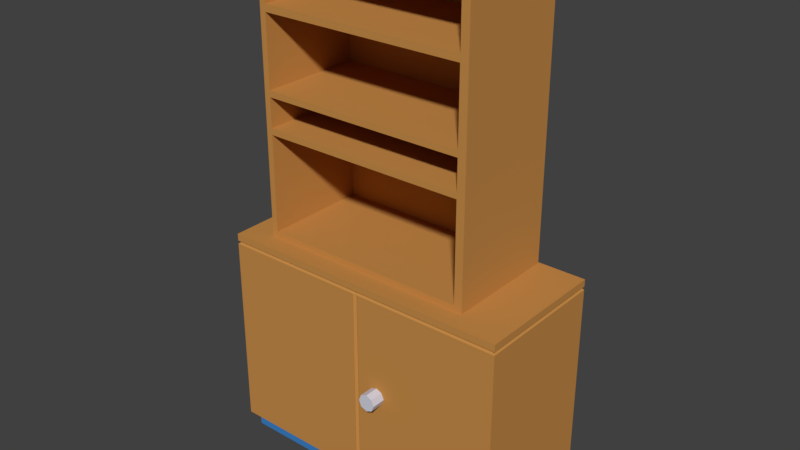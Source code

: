 # Source: SCHRANK_06.blend  (saved by Blender 2.79.0; exported with 4.5.12 LTS)
import bpy
from mathutils import Matrix  # noqa: F401  (used for matrix-valued properties, if any)

bpy.ops.wm.read_factory_settings(use_empty=True)
scene = bpy.context.scene
scene.name = 'Scene'

# ---- collections
col_collection_1 = bpy.data.collections.new('Collection 1'); scene.collection.children.link(col_collection_1)

# ---- materials (node trees are filled in below, after node groups)
mat_material_004 = bpy.data.materials.new('Material.004')
mat_material_004.alpha_threshold = 0.0
mat_material_004.use_transparent_shadow = False
mat_material_004.diffuse_color = (0.5596, 0.2595, 0.06695, 1.0)
mat_material_004.roughness = 0.5
mat_material_004.line_color = (0.0, 0.0, 0.0, 1.0)
mat_material_001 = bpy.data.materials.new('Material.001')
mat_material_001.alpha_threshold = 0.0
mat_material_001.use_transparent_shadow = False
mat_material_001.diffuse_color = (0.046, 0.2189, 0.5596, 1.0)
mat_material_001.roughness = 0.5
mat_material_002 = bpy.data.materials.new('Material.002')
mat_material_002.alpha_threshold = 0.0
mat_material_002.use_transparent_shadow = False
mat_material_002.diffuse_color = (0.6517, 0.6513, 0.7516, 1.0)
mat_material_002.roughness = 0.5
mat_material_003 = bpy.data.materials.new('Material.003')
mat_material_003.alpha_threshold = 0.0
mat_material_003.use_transparent_shadow = False
mat_material_003.diffuse_color = (0.8412, 0.4333, 0.1443, 1.0)
mat_material_003.roughness = 0.5

# ---- material node trees

# ---- world
world_world = bpy.data.worlds.new('World'); scene.world = world_world
world_world.color = (0.05088, 0.05088, 0.05088)
world_world.use_sun_shadow = False
world_world.sun_shadow_jitter_overblur = 0.0
world_world.cycles.sampling_method = 'MANUAL'

# ---- meshes
me_cube_001 = bpy.data.meshes.new('Cube.001')
me_cube_001.from_pydata([(0.8413, -2.192, 17.9), (-0.7505, -2.192, -63.28), (0.8413, -2.192, 15.09), (0.8254, -2.192, 14.57), (0.8413, -2.192, 13.79), (-0.7505, -2.192, 13.79), (-0.7346, -2.192, 14.57), (-0.7505, -2.192, 15.09), (-0.7505, -2.192, 17.9), (0.8413, -2.192, -63.28), (0.8413, -2.169, -63.28), (-0.7505, -2.169, 17.9), (-0.7505, -2.169, 15.09), (-0.7346, -2.169, 14.57), (-0.7505, -2.169, 13.79), (0.8413, -2.169, 13.79), (0.8254, -2.169, 14.57), (0.8413, -2.169, 15.09), (-0.7505, -2.169, -63.28), (0.8413, -2.169, 17.9), (0.8413, -2.181, 17.9), (-0.7505, -2.181, -63.28), (0.8156, -2.181, -63.28), (-0.7505, -2.181, 17.9), (0.8413, -2.181, 15.09), (-0.7505, -2.181, 15.09), (0.8254, -2.181, 14.57), (-0.7346, -2.181, 14.57), (0.8156, -2.181, 13.79), (-0.7505, -2.181, 13.79), (0.8413, -1.365, 13.79), (-0.7505, -1.365, 13.79), (-0.7505, -2.991, 13.79), (0.8413, -2.991, 13.79), (0.8254, -1.381, 14.57), (-0.7346, -1.381, 14.57), (-0.7346, -2.974, 14.57), (0.8254, -2.974, 14.57), (0.8413, -1.365, 15.09), (-0.7505, -1.365, 15.09), (-0.7505, -2.991, 15.09), (0.8413, -2.991, 15.09), (0.8413, -2.991, -63.28), (0.8413, -2.991, 17.9), (-0.7505, -2.991, -63.28), (-0.7505, -2.991, 17.9), (0.8413, -1.365, -63.28), (0.8413, -1.365, 17.9), (-0.7505, -1.365, -63.28), (-0.7505, -1.365, 17.9), (1.003, -2.099, -24.58), (0.7132, -2.099, -24.58), (1.003, -2.086, -26.98), (0.7132, -2.086, -26.98), (1.003, -2.052, -27.98), (0.7132, -2.052, -27.98), (1.003, -2.019, -26.98), (0.7132, -2.019, -26.98), (1.003, -2.005, -24.58), (0.7132, -2.005, -24.58), (1.003, -2.019, -22.17), (0.7132, -2.019, -22.17), (1.003, -2.052, -21.18), (0.7132, -2.052, -21.18), (1.003, -2.086, -22.17), (0.7132, -2.086, -22.17), (-0.7505, -2.954, 13.79), (0.8413, -2.954, 13.79), (-0.7346, -2.938, 14.57), (0.8254, -2.938, 14.57), (-0.7505, -2.954, 15.09), (0.8413, -2.954, 15.09), (-0.7505, -2.954, -63.28), (0.8413, -2.954, 17.9), (-0.7505, -2.954, 17.9), (0.8413, -2.954, -63.28), (0.8413, -1.405, 13.79), (-0.7505, -1.405, 13.79), (0.8254, -1.421, 14.57), (-0.7346, -1.421, 14.57), (0.8413, -1.405, 15.09), (-0.7505, -1.405, 15.09), (-0.7505, -1.405, 17.9), (0.8413, -1.405, -63.28), (-0.7505, -1.405, -63.28), (0.8413, -1.405, 17.9), (0.7565, -2.192, -63.28), (0.7565, -2.192, 17.9), (0.7565, -2.169, 17.9), (0.7565, -2.169, -63.28), (0.7565, -2.181, 17.9), (0.7565, -2.181, -63.28), (0.7565, -2.991, 13.79), (0.7565, -1.365, 13.79), (0.7423, -2.974, 14.57), (0.7423, -1.381, 14.57), (0.7565, -2.991, 15.09), (0.7565, -1.365, 15.09), (0.7565, -2.991, -63.28), (0.7565, -1.365, 17.9), (0.7565, -2.991, 17.9), (0.7565, -1.365, -63.28), (0.7565, -2.954, 17.9), (0.7565, -2.954, -63.28), (0.7565, -1.405, -63.28), (0.7565, -1.405, 17.9), (-0.6867, -2.991, 13.79), (-0.672, -2.974, 14.57), (-0.6867, -2.991, 15.09), (-0.6867, -2.991, 17.9), (-0.6867, -1.365, -63.28), (-0.6867, -2.954, 17.9), (-0.6867, -2.954, -63.28), (-0.6867, -1.405, -63.28), (-0.6867, -1.405, 17.9), (-0.6867, -2.192, -63.28), (-0.6867, -2.192, 17.9), (-0.6867, -2.169, 17.9), (-0.6867, -2.169, -63.28), (-0.6867, -2.181, 17.9), (-0.6878, -2.181, -63.28), (-0.6867, -1.365, 13.79), (-0.672, -1.381, 14.57), (-0.6867, -1.365, 15.09), (-0.6867, -2.991, -63.28), (-0.6867, -1.365, 17.9), (-0.6867, -2.192, -69.4), (0.7565, -2.192, -69.4), (-0.6867, -2.169, -69.4), (0.7565, -2.169, -69.4), (-0.6878, -2.181, -69.4), (0.7565, -2.181, -69.4), (0.7565, -2.954, -69.4), (0.7565, -1.405, -69.4), (-0.6867, -2.954, -69.4), (-0.6867, -1.405, -69.4), (0.6095, -2.84, 17.73), (0.6095, -2.84, 20.12), (-0.7338, -2.84, 17.73), (-0.7338, -2.84, 20.12), (0.6095, -1.627, 17.73), (0.6095, -1.627, 20.12), (-0.7338, -1.627, 17.73), (-0.7338, -1.627, 20.12), (0.6095, -2.84, 58.62), (-0.7338, -2.84, 58.62), (-0.7338, -1.627, 58.62), (0.6095, -1.627, 58.62), (0.6095, -2.84, 61.09), (-0.7338, -2.84, 61.09), (-0.7338, -1.627, 61.09), (0.6095, -1.627, 61.09), (0.6095, -2.84, 72.75), (-0.7338, -2.84, 72.75), (-0.7338, -1.627, 72.75), (0.6095, -1.627, 72.75), (0.6095, -2.84, 75.22), (-0.7338, -2.84, 75.22), (-0.7338, -1.627, 75.22), (0.6095, -1.627, 75.22), (0.6095, -2.84, 103.1), (-0.7338, -2.84, 103.1), (-0.7338, -1.627, 103.1), (0.6095, -1.627, 103.1), (0.6095, -2.84, 105.9), (-0.7338, -2.84, 105.9), (-0.7338, -1.627, 105.9), (0.6095, -1.627, 105.9), (0.6095, -2.84, 129.3), (-0.7338, -2.84, 129.3), (-0.7338, -1.627, 129.3), (0.6095, -1.627, 129.3), (0.6095, -2.84, 132.1), (-0.7338, -2.84, 132.1), (-0.7338, -1.627, 132.1), (0.6095, -1.627, 132.1), (-0.7338, -2.806, 17.73), (-0.7338, -2.806, 20.12), (0.6095, -2.806, 17.73), (0.6095, -2.806, 20.12), (-0.7338, -2.806, 58.62), (0.6095, -2.806, 58.62), (-0.7338, -2.806, 61.09), (0.6095, -2.806, 61.09), (-0.7338, -2.806, 72.75), (0.6095, -2.806, 72.75), (-0.7338, -2.806, 75.22), (0.6095, -2.806, 75.22), (-0.7338, -2.806, 103.1), (0.6095, -2.806, 103.1), (-0.7338, -2.806, 105.9), (0.6095, -2.806, 105.9), (-0.7338, -2.806, 129.3), (0.6095, -2.806, 129.3), (-0.7338, -2.806, 132.1), (0.6095, -2.806, 132.1), (-0.7338, -1.672, 20.12), (0.6095, -1.672, 17.73), (-0.7338, -1.672, 58.62), (-0.7338, -1.672, 61.09), (-0.7338, -1.672, 72.75), (-0.7338, -1.672, 75.22), (-0.7338, -1.672, 103.1), (-0.7338, -1.672, 105.9), (-0.7338, -1.672, 129.3), (-0.7338, -1.672, 132.1), (-0.7338, -1.672, 17.73), (0.6095, -1.672, 20.12), (0.6095, -1.672, 58.62), (0.6095, -1.672, 61.09), (0.6095, -1.672, 72.75), (0.6095, -1.672, 75.22), (0.6095, -1.672, 103.1), (0.6095, -1.672, 105.9), (0.6095, -1.672, 129.3), (0.6095, -1.672, 132.1), (-0.6309, -1.672, 20.12), (-0.6309, -2.806, 20.12), (-0.6309, -1.672, 58.62), (-0.6309, -2.806, 58.62), (-0.6309, -1.672, 61.09), (-0.6309, -2.806, 61.09), (-0.6309, -1.672, 72.75), (-0.6309, -2.806, 72.75), (-0.6309, -1.672, 75.22), (-0.6309, -2.806, 75.22), (-0.6309, -1.672, 103.1), (-0.6309, -2.806, 103.1), (-0.6309, -1.672, 105.9), (-0.6309, -2.806, 105.9), (-0.6309, -1.672, 129.3), (-0.6309, -2.806, 129.3)], [], [(67, 75, 9, 4), (66, 5, 1, 72), (105, 85, 47, 99), (22, 28, 4, 9), (28, 26, 3, 4), (26, 24, 2, 3), (24, 20, 0, 2), (67, 69, 37, 33), (69, 71, 41, 37), (71, 73, 43, 41), (77, 84, 18, 14), (104, 83, 10, 89), (21, 29, 14, 18), (29, 27, 13, 14), (27, 25, 12, 13), (25, 23, 11, 12), (87, 0, 20, 90), (89, 10, 22, 91), (1, 5, 29, 21), (10, 15, 28, 22), (5, 6, 27, 29), (15, 16, 26, 28), (6, 7, 25, 27), (16, 17, 24, 26), (7, 8, 23, 25), (17, 19, 20, 24), (90, 20, 19, 88), (91, 22, 9, 86), (92, 98, 42, 33), (76, 15, 10, 83), (93, 30, 46, 101), (78, 16, 15, 76), (68, 6, 5, 66), (77, 79, 35, 31), (107, 36, 32, 106), (95, 34, 30, 93), (80, 17, 16, 78), (70, 7, 6, 68), (79, 81, 39, 35), (108, 40, 36, 107), (97, 38, 34, 95), (85, 19, 17, 80), (74, 8, 7, 70), (81, 82, 49, 39), (109, 45, 40, 108), (99, 47, 38, 97), (103, 75, 42, 98), (102, 73, 0, 87), (50, 51, 53, 52), (52, 53, 55, 54), (54, 55, 57, 56), (56, 57, 59, 58), (58, 59, 61, 60), (60, 61, 63, 62), (53, 51, 65, 63, 61, 59, 57, 55), (62, 63, 65, 64), (64, 65, 51, 50), (50, 52, 54, 56, 58, 60, 62, 64), (100, 43, 73, 102), (86, 9, 75, 103), (45, 74, 70, 40), (40, 70, 68, 36), (36, 68, 66, 32), (2, 0, 73, 71), (3, 2, 71, 69), (4, 3, 69, 67), (32, 66, 72, 44), (33, 42, 75, 67), (12, 11, 82, 81), (47, 85, 80, 38), (13, 12, 81, 79), (38, 80, 78, 34), (14, 13, 79, 77), (34, 78, 76, 30), (30, 76, 83, 46), (101, 46, 83, 104), (31, 48, 84, 77), (88, 19, 85, 105), (117, 88, 105, 114), (110, 101, 104, 113), (103, 112, 134, 132), (109, 100, 102, 111), (111, 102, 87, 116), (112, 103, 98, 124), (125, 99, 97, 123), (43, 100, 96, 41), (123, 97, 95, 122), (41, 96, 94, 37), (122, 95, 93, 121), (37, 94, 92, 33), (121, 93, 101, 110), (106, 124, 98, 92), (86, 103, 132, 127), (119, 90, 88, 117), (104, 89, 129, 133), (116, 87, 90, 119), (115, 120, 130, 126), (114, 105, 99, 125), (82, 114, 125, 49), (84, 113, 118, 18), (8, 116, 119, 23), (18, 118, 120, 21), (23, 119, 117, 11), (21, 120, 115, 1), (32, 44, 124, 106), (31, 121, 110, 48), (35, 122, 121, 31), (39, 123, 122, 35), (49, 125, 123, 39), (72, 112, 124, 44), (74, 111, 116, 8), (45, 109, 111, 74), (1, 115, 112, 72), (48, 110, 113, 84), (11, 117, 114, 82), (100, 109, 108, 96), (96, 108, 107, 94), (94, 107, 106, 92), (126, 127, 132, 134), (130, 131, 127, 126), (128, 129, 131, 130), (135, 133, 129, 128), (120, 118, 128, 130), (89, 91, 131, 129), (112, 115, 126, 134), (113, 104, 133, 135), (118, 113, 135, 128), (91, 86, 127, 131), (136, 137, 139, 138), (206, 196, 143, 142), (142, 143, 141, 140), (178, 179, 137, 136), (206, 142, 140, 197), (139, 137, 144, 145), (180, 145, 149, 182), (207, 141, 147, 208), (177, 139, 145, 180), (141, 143, 146, 147), (151, 150, 154, 155), (147, 146, 150, 151), (145, 144, 148, 149), (208, 147, 151, 209), (210, 155, 159, 211), (149, 148, 152, 153), (209, 151, 155, 210), (182, 149, 153, 184), (159, 158, 162, 163), (184, 153, 157, 186), (155, 154, 158, 159), (153, 152, 156, 157), (163, 162, 166, 167), (157, 156, 160, 161), (211, 159, 163, 212), (186, 157, 161, 188), (213, 167, 171, 214), (161, 160, 164, 165), (212, 163, 167, 213), (188, 161, 165, 190), (171, 170, 174, 175), (190, 165, 169, 192), (167, 166, 170, 171), (165, 164, 168, 169), (194, 173, 172, 195), (169, 168, 172, 173), (214, 171, 175, 215), (192, 169, 173, 194), (204, 192, 194, 205), (168, 193, 195, 172), (205, 194, 195, 215), (203, 190, 192, 204), (202, 188, 190, 203), (160, 189, 191, 164), (164, 191, 193, 168), (201, 186, 188, 202), (156, 187, 189, 160), (200, 184, 186, 201), (199, 182, 184, 200), (148, 183, 185, 152), (152, 185, 187, 156), (144, 181, 183, 148), (196, 177, 180, 198), (137, 179, 181, 144), (198, 180, 182, 199), (138, 176, 178, 136), (197, 207, 179, 178), (138, 139, 177, 176), (140, 141, 207, 197), (146, 198, 199, 150), (143, 196, 198, 146), (150, 199, 200, 154), (154, 200, 201, 158), (158, 201, 202, 162), (162, 202, 203, 166), (166, 203, 204, 170), (174, 205, 215, 175), (170, 204, 205, 174), (193, 214, 215, 195), (189, 212, 213, 191), (187, 211, 224, 225), (179, 207, 216, 217), (207, 208, 218, 216), (185, 210, 211, 187), (181, 208, 209, 183), (214, 193, 231, 230), (176, 206, 197, 178), (176, 177, 196, 206), (229, 228, 230, 231), (225, 224, 226, 227), (221, 220, 222, 223), (217, 216, 218, 219), (193, 191, 229, 231), (208, 181, 219, 218), (181, 179, 217, 219), (213, 214, 230, 228), (212, 189, 227, 226), (189, 187, 225, 227), (211, 212, 226, 224), (183, 209, 220, 221), (209, 210, 222, 220), (191, 213, 228, 229), (185, 183, 221, 223), (210, 185, 223, 222)])
me_cube_001.polygons.foreach_set('material_index', [0, 0, 0, 0, 0, 0, 0, 0, 0, 0, 0, 0, 0, 0, 0, 0, 0, 0, 0, 0, 0, 0, 0, 0, 0, 0, 0, 0, 0, 0, 0, 0, 0, 0, 0, 0, 0, 0, 0, 0, 0, 0, 0, 0, 0, 0, 0, 0, 2, 2, 2, 2, 2, 2, 2, 2, 2, 2, 0, 0, 0, 0, 0, 0, 0, 0, 0, 0, 0, 0, 0, 0, 0, 0, 0, 0, 0, 0, 0, 0, 1, 0, 0, 0, 0, 0, 0, 0, 0, 0, 0, 0, 1, 0, 1, 0, 1, 0, 0, 0, 0, 0, 0, 0, 0, 0, 0, 0, 0, 0, 0, 0, 0, 0, 0, 0, 0, 0, 1, 1, 1, 1, 1, 1, 1, 1, 1, 1, 0, 0, 0, 0, 0, 0, 0, 0, 0, 0, 0, 0, 0, 0, 0, 0, 0, 0, 0, 0, 0, 0, 0, 0, 0, 0, 0, 0, 0, 0, 0, 0, 0, 0, 0, 0, 0, 0, 0, 0, 0, 0, 0, 0, 0, 0, 0, 0, 0, 0, 0, 0, 0, 0, 0, 0, 0, 0, 0, 0, 0, 0, 0, 0, 0, 0, 0, 0, 0, 0, 0, 0, 0, 0, 0, 0, 0, 0, 0, 0, 0, 0, 0, 0, 0, 0, 0, 0, 0, 0, 0, 0, 0, 0])
me_cube_001.materials.append(mat_material_004)
me_cube_001.materials.append(mat_material_001)
me_cube_001.materials.append(mat_material_002)
me_cube_001.materials.append(mat_material_003)
me_cube_001.use_remesh_preserve_volume = False
me_cube_001.use_remesh_preserve_attributes = False
me_cube_001.use_mirror_vertex_groups = False
me_cube_001.update()

# ---- objects
ob_cube = bpy.data.objects.new('Cube', me_cube_001)

# ---- transforms, parenting, visibility, modifiers, constraints
ob_cube.location = (4.423, 0.0, 2.068)
ob_cube.rotation_euler = (0.0, -0.0, -1.571)
ob_cube.scale = (1.0, 2.15, 0.02984)
ob_cube.lock_rotations_4d = False
ob_cube.empty_display_type = 'ARROWS'
ob_cube.lineart.crease_threshold = 0.0

# ---- collection membership
col_collection_1.objects.link(ob_cube)

# ---- scene / render settings (as saved in the file)
scene.frame_start = 1; scene.frame_end = 250; scene.frame_set(1)
scene.render.engine = 'BLENDER_EEVEE_NEXT'
scene.render.resolution_percentage = 50
scene.render.dither_intensity = 0.0
scene.cycles.use_denoising = False
scene.cycles.samples = 128
scene.cycles.sampling_pattern = 'TABULATED_SOBOL'
scene.cycles.use_adaptive_sampling = False
scene.cycles.use_light_tree = False
scene.cycles.blur_glossy = 0.0
scene.cycles.sample_clamp_indirect = 0.0
scene.view_settings.view_transform = 'Standard'
bpy.context.view_layer.update()

# ---- added for rendering (the .blend has no active camera and no usable light): camera, sun
cam_auto = bpy.data.cameras.new('AutoCamera')
cam_auto.lens = 50.0
cam_auto.sensor_width = 36.0
cam_auto.clip_end = 1000.0
ob_auto_camera = bpy.data.objects.new('AutoCamera', cam_auto)
scene.collection.objects.link(ob_auto_camera)
ob_auto_camera.location = (6.37606, -8.08765, 8.31144)
ob_auto_camera.rotation_euler = (1.09748, -7.21219e-08, 0.694738)
scene.camera = ob_auto_camera
light_auto_sun = bpy.data.lights.new('AutoSun', 'SUN')
light_auto_sun.energy = 3.0
light_auto_sun.angle = 0.0523599
ob_auto_sun = bpy.data.objects.new('AutoSun', light_auto_sun)
scene.collection.objects.link(ob_auto_sun)
ob_auto_sun.rotation_euler = (0.872665, 0.174533, 0.523599)
bpy.context.view_layer.update()
